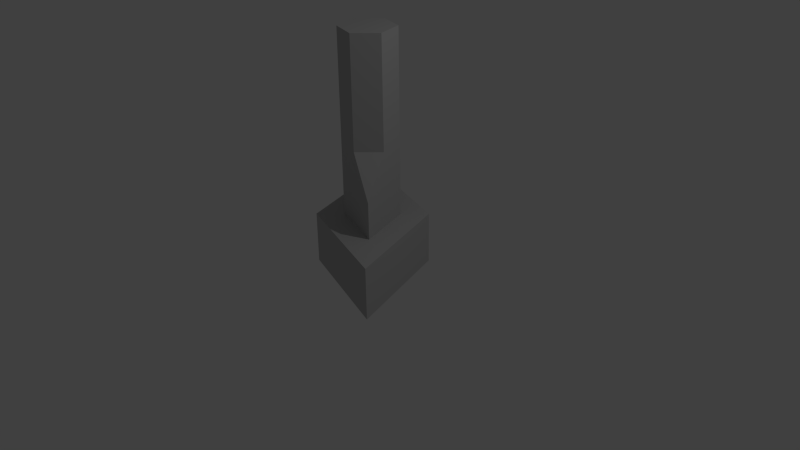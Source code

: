 # Source: IsometricPillar.blend  (saved by Blender 2.72.0; exported with 4.5.12 LTS)
import bpy
from mathutils import Matrix  # noqa: F401  (used for matrix-valued properties, if any)

bpy.ops.wm.read_factory_settings(use_empty=True)
scene = bpy.context.scene
scene.name = 'Scene'

# ---- collections
col_collection_1 = bpy.data.collections.new('Collection 1'); scene.collection.children.link(col_collection_1)

# ---- materials (node trees are filled in below, after node groups)
mat_material_002 = bpy.data.materials.new('Material.002')
mat_material_002.alpha_threshold = 0.0
mat_material_002.use_transparent_shadow = False
mat_material_002.diffuse_color = (0.512, 0.512, 0.512, 1.0)
mat_material_002.specular_color = (0.5, 0.5, 0.5)
mat_material_002.roughness = 0.5
mat_material_002.specular_intensity = 1.0

# ---- material node trees

# ---- world
world_world = bpy.data.worlds.new('World'); scene.world = world_world
world_world.color = (0.05088, 0.05088, 0.05088)
world_world.use_sun_shadow = False
world_world.sun_shadow_jitter_overblur = 0.0
world_world.cycles.sampling_method = 'MANUAL'
world_world.cycles.sample_map_resolution = 256

# ---- cameras
cam_camera = bpy.data.cameras.new('Camera')
cam_camera.clip_end = 100.0
cam_camera.lens = 35.0
cam_camera.sensor_width = 32.0
cam_camera.sensor_height = 18.0
cam_camera.ortho_scale = 7.314
cam_camera.dof.focus_distance = 0.0
cam_camera.dof.aperture_fstop = 128.0

# ---- lights
light_lamp = bpy.data.lights.new('Lamp', 'POINT')
light_lamp.transmission_factor = 0.0
light_lamp.cutoff_distance = 30.0
light_lamp.energy = 100.0
light_lamp.shadow_buffer_clip_start = 1.001
light_lamp.shadow_soft_size = 0.1
light_lamp.shadow_maximum_resolution = 0.006
light_lamp.use_absolute_resolution = True
light_lamp.cycles.use_multiple_importance_sampling = False

# ---- meshes
me_cube_002 = bpy.data.meshes.new('Cube.002')
me_cube_002.from_pydata([(0.5, -0.08893, -0.5), (1.0, -0.08893, 1.0), (-0.5, -0.08893, 0.5), (-1.0, -0.08893, -1.0), (0.5, 0.5752, -0.5), (1.0, 0.5752, 1.0), (-0.5, 0.5752, 0.5), (-1.0, 0.5752, -1.0), (0.375, 1.545, 0.125), (0.125, 1.545, 0.375), (0.125, 2.951, 0.375), (0.375, 2.951, 0.125), (0.5, 1.045, 0.5), (0.5, 0.5752, 0.5), (-0.25, 0.5752, 0.25), (-0.25, 1.545, 0.25), (-0.5, 0.5752, -0.5), (-0.5, 1.045, -0.5), (-0.375, 1.545, -0.125), (0.25, 1.545, -0.25), (-0.125, 1.545, -0.375), (0.25, 0.5752, -0.25), (0.25, 2.951, -0.25), (-0.25, 2.951, 0.25), (-0.375, 2.951, -0.125), (-0.125, 2.951, -0.375)], [], [(0, 1, 2, 3), (1, 0, 4, 5), (6, 7, 3, 2), (0, 3, 7, 4), (8, 9, 10, 11), (6, 2, 1, 5), (4, 21, 13, 5), (13, 5, 6, 14), (7, 6, 14, 16), (7, 16, 21, 4), (17, 20, 18), (12, 9, 8), (18, 20, 25, 24), (20, 19, 22, 25), (15, 18, 24, 23), (9, 15, 23, 10), (19, 8, 11, 22), (19, 20, 17, 16, 21), (11, 10, 23, 24, 25, 22), (18, 15, 14, 16, 17), (12, 8, 19, 21, 13), (9, 12, 13, 14, 15)])
_uv = me_cube_002.uv_layers.new(name='UVMap')
_uv.uv.foreach_set('vector', [0.3219, 0.000379, 0.5149, 0.2576, 0.1933, 0.2576, 0.000379, 0.000379, 0.5107, 0.5799, 0.5107, 0.2584, 0.6458, 0.2584, 0.6458, 0.5799, 0.5107, 0.5807, 0.8323, 0.5807, 0.8323, 0.7158, 0.5107, 0.7158, 0.3219, 0.7154, 0.000379, 0.7154, 0.000379, 0.5803, 0.3219, 0.5803, 0.000379, 0.9503, 0.000379, 0.8784, 0.2864, 0.8784, 0.2864, 0.9503, 0.000379, 0.5796, 0.000379, 0.4445, 0.3219, 0.4445, 0.3219, 0.5796, 0.3806, 0.4445, 0.4449, 0.4767, 0.4449, 0.6374, 0.3806, 0.7661, 0.7036, 0.8627, 0.8323, 0.927, 0.5107, 0.927, 0.5429, 0.8627, 0.5099, 0.4445, 0.5099, 0.7661, 0.4456, 0.7339, 0.4456, 0.5731, 0.5107, 0.862, 0.6393, 0.7977, 0.8001, 0.7977, 0.8323, 0.862, 0.3153, 0.8359, 0.4249, 0.7668, 0.4449, 0.8359, 0.7136, 0.1421, 0.8233, 0.07304, 0.8432, 0.1421, 0.7136, 0.07228, 0.7136, 0.000379, 0.9996, 0.000379, 0.9996, 0.07228, 0.000379, 0.7965, 0.000379, 0.7161, 0.2864, 0.7161, 0.2864, 0.7965, 0.5107, 0.7969, 0.5107, 0.7165, 0.7967, 0.7165, 0.7967, 0.7969, 0.5156, 0.2423, 0.5156, 0.1619, 0.8017, 0.1619, 0.8017, 0.2423, 0.000379, 0.8777, 0.000379, 0.7973, 0.2864, 0.7973, 0.2864, 0.8777, 0.8437, 0.2584, 0.8437, 0.3388, 0.742, 0.4192, 0.6465, 0.4192, 0.6465, 0.2584, 0.7544, 0.5637, 0.6825, 0.5637, 0.6465, 0.4918, 0.6825, 0.4199, 0.7544, 0.4199, 0.7903, 0.4918, 0.7128, 0.08077, 0.7128, 0.1612, 0.5156, 0.1612, 0.5156, 0.000379, 0.6111, 0.000379, 0.3305, 0.2584, 0.4601, 0.2584, 0.5099, 0.3214, 0.3553, 0.4437, 0.2555, 0.3176, 0.2049, 0.4437, 0.0753, 0.4437, 0.000379, 0.3845, 0.1001, 0.2584, 0.2548, 0.3807])
me_cube_002.materials.append(mat_material_002)
me_cube_002.use_remesh_preserve_volume = False
me_cube_002.use_remesh_preserve_attributes = False
me_cube_002.use_mirror_vertex_groups = False
me_cube_002.update()
me_isometricpillar = bpy.data.meshes.new('IsometricPillar')
me_isometricpillar.from_pydata([], [], [])
me_isometricpillar.materials.append(None)
me_isometricpillar.use_remesh_preserve_volume = False
me_isometricpillar.use_remesh_preserve_attributes = False
me_isometricpillar.use_mirror_vertex_groups = False
me_isometricpillar.update()

# ---- objects
ob_cube_002 = bpy.data.objects.new('Cube.002', me_cube_002)
ob_isometricpillar = bpy.data.objects.new('IsometricPillar', me_isometricpillar)
ob_lamp = bpy.data.objects.new('Lamp', light_lamp)
ob_camera = bpy.data.objects.new('Camera', cam_camera)

# ---- transforms, parenting, visibility, modifiers, constraints
ob_cube_002.location = (0.0, 0.0, 0.0)
ob_cube_002.rotation_euler = (1.571, -0.0, 0.0)
ob_cube_002.lineart.crease_threshold = 0.0
ob_isometricpillar.location = (0.0, 0.0, 0.0)
ob_isometricpillar.rotation_euler = (1.571, -0.0, 0.0)
ob_isometricpillar.lineart.crease_threshold = 0.0
ob_lamp.location = (4.076, 1.005, 5.904)
ob_lamp.rotation_euler = (0.6503, 0.05522, 1.866)
ob_lamp.lock_rotations_4d = False
ob_lamp.empty_display_type = 'ARROWS'
ob_lamp.color = (0.0, 0.0, 0.0, 0.0)
ob_lamp.lineart.crease_threshold = 0.0
ob_camera.location = (7.481, -6.508, 5.344)
ob_camera.rotation_euler = (1.109, 0.01082, 0.8149)
ob_camera.lock_rotations_4d = False
ob_camera.empty_display_type = 'ARROWS'
ob_camera.color = (0.0, 0.0, 0.0, 0.0)
ob_camera.display_type = 'WIRE'
ob_camera.lineart.crease_threshold = 0.0

# ---- collection membership
col_collection_1.objects.link(ob_cube_002)
col_collection_1.objects.link(ob_isometricpillar)
col_collection_1.objects.link(ob_lamp)
col_collection_1.objects.link(ob_camera)

# ---- scene / render settings (as saved in the file)
scene.camera = ob_camera
scene.frame_start = 1; scene.frame_end = 250; scene.frame_set(1)
scene.render.engine = 'BLENDER_EEVEE_NEXT'
scene.render.resolution_percentage = 50
scene.render.dither_intensity = 0.0
scene.cycles.use_denoising = False
scene.cycles.samples = 10
scene.cycles.sampling_pattern = 'TABULATED_SOBOL'
scene.cycles.light_sampling_threshold = 0.0
scene.cycles.use_adaptive_sampling = False
scene.cycles.use_light_tree = False
scene.cycles.blur_glossy = 0.0
scene.cycles.pixel_filter_type = 'GAUSSIAN'
scene.cycles.sample_clamp_indirect = 0.0
scene.view_settings.view_transform = 'Standard'
bpy.context.view_layer.update()
